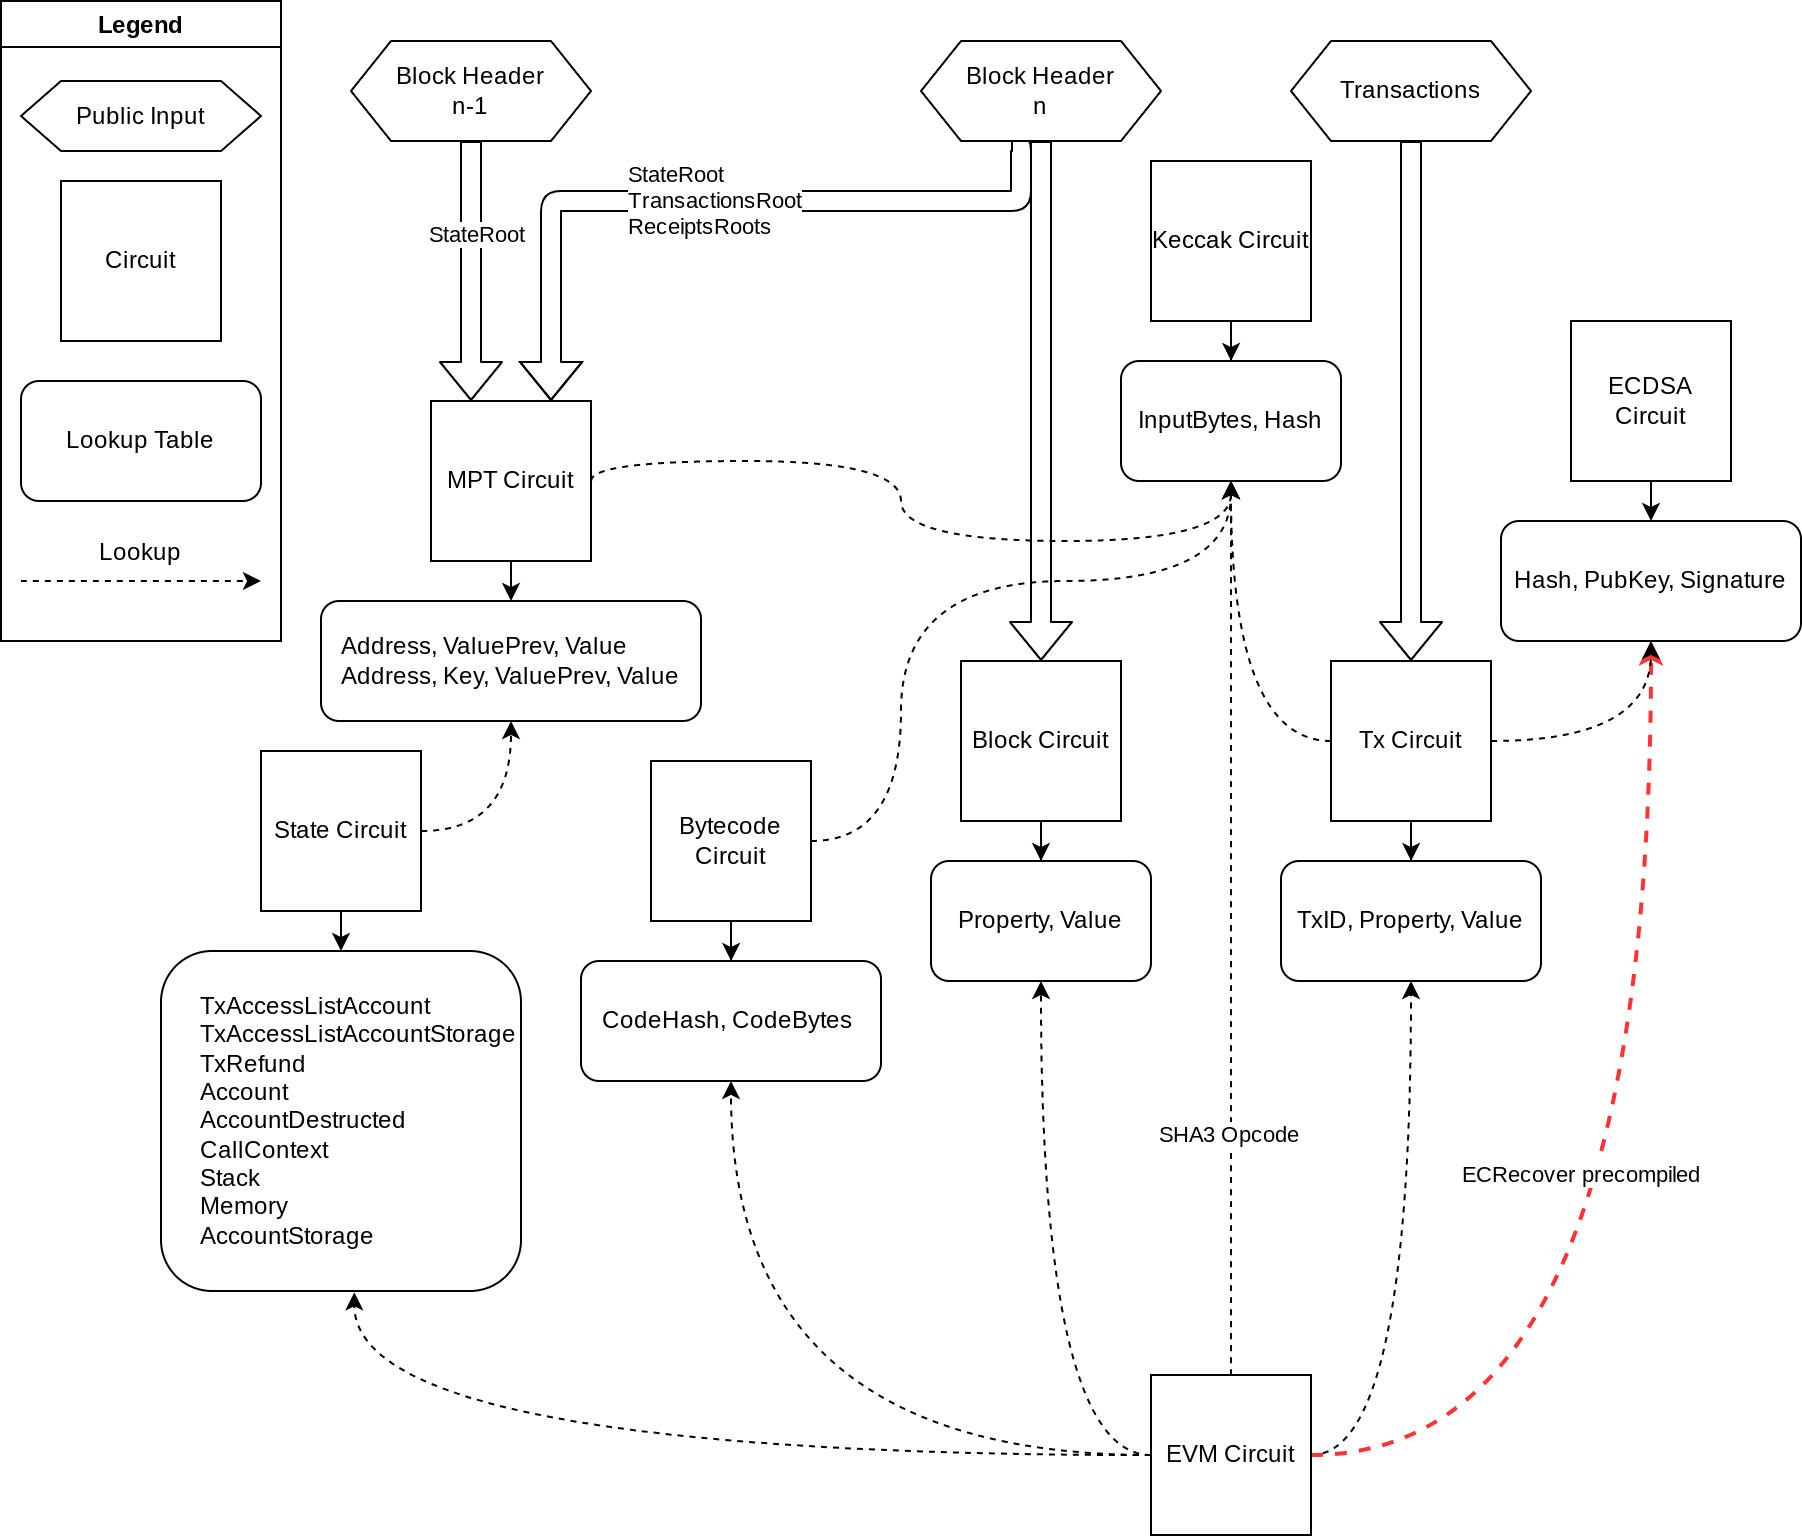

The diagram above was exported from draw.io. Its source (the exported page's mxGraphModel, read from the mxfile embedded in the PNG):
<mxGraphModel dx="1852" dy="962" grid="1" gridSize="10" guides="1" tooltips="1" connect="1" arrows="1" fold="1" page="1" pageScale="1" pageWidth="2336" pageHeight="1654" math="0" shadow="0">
  <root>
    <mxCell id="0" />
    <mxCell id="1" parent="0" />
    <mxCell id="POrRuGTRj1tnCZtbZjpt-29" style="edgeStyle=orthogonalEdgeStyle;curved=1;orthogonalLoop=1;jettySize=auto;html=1;entryX=0.5;entryY=1;entryDx=0;entryDy=0;dashed=1;exitX=1;exitY=0.5;exitDx=0;exitDy=0;" edge="1" parent="1" source="POrRuGTRj1tnCZtbZjpt-1" target="POrRuGTRj1tnCZtbZjpt-8">
      <mxGeometry relative="1" as="geometry">
        <mxPoint x="1210" y="840" as="sourcePoint" />
      </mxGeometry>
    </mxCell>
    <mxCell id="POrRuGTRj1tnCZtbZjpt-30" style="edgeStyle=orthogonalEdgeStyle;curved=1;orthogonalLoop=1;jettySize=auto;html=1;entryX=0.5;entryY=1;entryDx=0;entryDy=0;dashed=1;exitX=1;exitY=0.5;exitDx=0;exitDy=0;fillColor=#e51400;strokeColor=#FF3333;strokeWidth=2;" edge="1" parent="1" source="POrRuGTRj1tnCZtbZjpt-1" target="POrRuGTRj1tnCZtbZjpt-10">
      <mxGeometry relative="1" as="geometry" />
    </mxCell>
    <mxCell id="POrRuGTRj1tnCZtbZjpt-83" value="&lt;span&gt;ECRecover precompiled&lt;/span&gt;" style="edgeLabel;html=1;align=center;verticalAlign=middle;resizable=0;points=[];" vertex="1" connectable="0" parent="POrRuGTRj1tnCZtbZjpt-30">
      <mxGeometry x="0.0745" y="35" relative="1" as="geometry">
        <mxPoint as="offset" />
      </mxGeometry>
    </mxCell>
    <mxCell id="POrRuGTRj1tnCZtbZjpt-32" style="edgeStyle=orthogonalEdgeStyle;curved=1;orthogonalLoop=1;jettySize=auto;html=1;entryX=0.537;entryY=1.004;entryDx=0;entryDy=0;entryPerimeter=0;dashed=1;" edge="1" parent="1" source="POrRuGTRj1tnCZtbZjpt-1" target="POrRuGTRj1tnCZtbZjpt-19">
      <mxGeometry relative="1" as="geometry" />
    </mxCell>
    <mxCell id="POrRuGTRj1tnCZtbZjpt-43" style="edgeStyle=orthogonalEdgeStyle;curved=1;orthogonalLoop=1;jettySize=auto;html=1;exitX=0;exitY=0.5;exitDx=0;exitDy=0;entryX=0.5;entryY=1;entryDx=0;entryDy=0;dashed=1;" edge="1" parent="1" source="POrRuGTRj1tnCZtbZjpt-1" target="POrRuGTRj1tnCZtbZjpt-41">
      <mxGeometry relative="1" as="geometry" />
    </mxCell>
    <mxCell id="POrRuGTRj1tnCZtbZjpt-44" style="edgeStyle=orthogonalEdgeStyle;curved=1;orthogonalLoop=1;jettySize=auto;html=1;exitX=0;exitY=0.5;exitDx=0;exitDy=0;entryX=0.5;entryY=1;entryDx=0;entryDy=0;dashed=1;" edge="1" parent="1" source="POrRuGTRj1tnCZtbZjpt-1" target="POrRuGTRj1tnCZtbZjpt-37">
      <mxGeometry relative="1" as="geometry" />
    </mxCell>
    <mxCell id="POrRuGTRj1tnCZtbZjpt-56" style="edgeStyle=orthogonalEdgeStyle;curved=1;orthogonalLoop=1;jettySize=auto;html=1;dashed=1;" edge="1" parent="1" source="POrRuGTRj1tnCZtbZjpt-1" target="POrRuGTRj1tnCZtbZjpt-9">
      <mxGeometry relative="1" as="geometry" />
    </mxCell>
    <mxCell id="POrRuGTRj1tnCZtbZjpt-84" value="SHA3 Opcode" style="edgeLabel;html=1;align=center;verticalAlign=middle;resizable=0;points=[];" vertex="1" connectable="0" parent="POrRuGTRj1tnCZtbZjpt-56">
      <mxGeometry x="-0.46" y="1" relative="1" as="geometry">
        <mxPoint as="offset" />
      </mxGeometry>
    </mxCell>
    <mxCell id="POrRuGTRj1tnCZtbZjpt-1" value="EVM Circuit" style="whiteSpace=wrap;html=1;aspect=fixed;" vertex="1" parent="1">
      <mxGeometry x="1145" y="747" width="80" height="80" as="geometry" />
    </mxCell>
    <mxCell id="POrRuGTRj1tnCZtbZjpt-21" style="edgeStyle=orthogonalEdgeStyle;orthogonalLoop=1;jettySize=auto;html=1;entryX=0.5;entryY=1;entryDx=0;entryDy=0;dashed=1;curved=1;exitX=1;exitY=0.5;exitDx=0;exitDy=0;" edge="1" parent="1" source="POrRuGTRj1tnCZtbZjpt-2" target="POrRuGTRj1tnCZtbZjpt-17">
      <mxGeometry relative="1" as="geometry">
        <mxPoint x="590" y="480" as="sourcePoint" />
        <mxPoint x="440" y="420" as="targetPoint" />
      </mxGeometry>
    </mxCell>
    <mxCell id="POrRuGTRj1tnCZtbZjpt-16" style="edgeStyle=orthogonalEdgeStyle;curved=1;orthogonalLoop=1;jettySize=auto;html=1;entryX=0.5;entryY=1;entryDx=0;entryDy=0;dashed=1;" edge="1" parent="1" source="POrRuGTRj1tnCZtbZjpt-4" target="POrRuGTRj1tnCZtbZjpt-10">
      <mxGeometry relative="1" as="geometry" />
    </mxCell>
    <mxCell id="POrRuGTRj1tnCZtbZjpt-48" style="edgeStyle=orthogonalEdgeStyle;shape=flexArrow;curved=1;orthogonalLoop=1;jettySize=auto;html=1;exitX=0.375;exitY=1;exitDx=0;exitDy=0;entryX=0.75;entryY=0;entryDx=0;entryDy=0;" edge="1" parent="1" source="POrRuGTRj1tnCZtbZjpt-33" target="POrRuGTRj1tnCZtbZjpt-3">
      <mxGeometry relative="1" as="geometry">
        <mxPoint x="840" y="200" as="targetPoint" />
        <Array as="points">
          <mxPoint x="1080" y="130" />
          <mxPoint x="1080" y="160" />
          <mxPoint x="845" y="160" />
        </Array>
      </mxGeometry>
    </mxCell>
    <mxCell id="POrRuGTRj1tnCZtbZjpt-49" value="&lt;div style=&quot;text-align: justify&quot;&gt;StateRoot&lt;/div&gt;&lt;div style=&quot;text-align: justify&quot;&gt;TransactionsRoot&lt;/div&gt;&lt;div style=&quot;text-align: justify&quot;&gt;ReceiptsRoots&lt;/div&gt;" style="edgeLabel;html=1;align=center;verticalAlign=middle;resizable=0;points=[];" vertex="1" connectable="0" parent="POrRuGTRj1tnCZtbZjpt-48">
      <mxGeometry x="0.0187" relative="1" as="geometry">
        <mxPoint as="offset" />
      </mxGeometry>
    </mxCell>
    <mxCell id="POrRuGTRj1tnCZtbZjpt-46" style="edgeStyle=orthogonalEdgeStyle;shape=flexArrow;curved=1;orthogonalLoop=1;jettySize=auto;html=1;exitX=0.5;exitY=1;exitDx=0;exitDy=0;entryX=0.5;entryY=0;entryDx=0;entryDy=0;" edge="1" parent="1" source="POrRuGTRj1tnCZtbZjpt-34" target="POrRuGTRj1tnCZtbZjpt-4">
      <mxGeometry relative="1" as="geometry" />
    </mxCell>
    <mxCell id="POrRuGTRj1tnCZtbZjpt-34" value="Transactions" style="shape=hexagon;perimeter=hexagonPerimeter2;whiteSpace=wrap;html=1;fixedSize=1;" vertex="1" parent="1">
      <mxGeometry x="1215" y="80" width="120" height="50" as="geometry" />
    </mxCell>
    <mxCell id="POrRuGTRj1tnCZtbZjpt-54" style="edgeStyle=orthogonalEdgeStyle;shape=flexArrow;curved=1;orthogonalLoop=1;jettySize=auto;html=1;exitX=0.5;exitY=1;exitDx=0;exitDy=0;entryX=0.25;entryY=0;entryDx=0;entryDy=0;" edge="1" parent="1" source="POrRuGTRj1tnCZtbZjpt-50" target="POrRuGTRj1tnCZtbZjpt-3">
      <mxGeometry relative="1" as="geometry">
        <Array as="points">
          <mxPoint x="805" y="130" />
          <mxPoint x="805" y="130" />
        </Array>
      </mxGeometry>
    </mxCell>
    <mxCell id="POrRuGTRj1tnCZtbZjpt-55" value="StateRoot" style="edgeLabel;html=1;align=center;verticalAlign=middle;resizable=0;points=[];" vertex="1" connectable="0" parent="POrRuGTRj1tnCZtbZjpt-54">
      <mxGeometry x="-0.2846" y="3" relative="1" as="geometry">
        <mxPoint as="offset" />
      </mxGeometry>
    </mxCell>
    <mxCell id="POrRuGTRj1tnCZtbZjpt-50" value="Block Header&lt;br&gt;n-1" style="shape=hexagon;perimeter=hexagonPerimeter2;whiteSpace=wrap;html=1;fixedSize=1;" vertex="1" parent="1">
      <mxGeometry x="745" y="80" width="120" height="50" as="geometry" />
    </mxCell>
    <mxCell id="POrRuGTRj1tnCZtbZjpt-45" style="edgeStyle=orthogonalEdgeStyle;curved=1;orthogonalLoop=1;jettySize=auto;html=1;shape=flexArrow;" edge="1" parent="1" source="POrRuGTRj1tnCZtbZjpt-33" target="POrRuGTRj1tnCZtbZjpt-40">
      <mxGeometry relative="1" as="geometry" />
    </mxCell>
    <mxCell id="POrRuGTRj1tnCZtbZjpt-40" value="Block Circuit" style="whiteSpace=wrap;html=1;aspect=fixed;" vertex="1" parent="1">
      <mxGeometry x="1050" y="390" width="80" height="80" as="geometry" />
    </mxCell>
    <mxCell id="POrRuGTRj1tnCZtbZjpt-42" style="edgeStyle=orthogonalEdgeStyle;rounded=0;orthogonalLoop=1;jettySize=auto;html=1;exitX=0.5;exitY=1;exitDx=0;exitDy=0;" edge="1" parent="1" source="POrRuGTRj1tnCZtbZjpt-40" target="POrRuGTRj1tnCZtbZjpt-41">
      <mxGeometry relative="1" as="geometry" />
    </mxCell>
    <mxCell id="POrRuGTRj1tnCZtbZjpt-33" value="Block Header&lt;br&gt;n" style="shape=hexagon;perimeter=hexagonPerimeter2;whiteSpace=wrap;html=1;fixedSize=1;" vertex="1" parent="1">
      <mxGeometry x="1030" y="80" width="120" height="50" as="geometry" />
    </mxCell>
    <mxCell id="POrRuGTRj1tnCZtbZjpt-41" value="&lt;div style=&quot;text-align: justify&quot;&gt;&lt;span&gt;Property, Value&lt;/span&gt;&lt;/div&gt;" style="rounded=1;whiteSpace=wrap;html=1;" vertex="1" parent="1">
      <mxGeometry x="1035" y="490" width="110" height="60" as="geometry" />
    </mxCell>
    <mxCell id="POrRuGTRj1tnCZtbZjpt-5" value="Keccak Circuit" style="whiteSpace=wrap;html=1;aspect=fixed;" vertex="1" parent="1">
      <mxGeometry x="1145" y="140" width="80" height="80" as="geometry" />
    </mxCell>
    <mxCell id="POrRuGTRj1tnCZtbZjpt-9" value="&lt;div style=&quot;text-align: justify&quot;&gt;&lt;span&gt;InputBytes, Hash&lt;/span&gt;&lt;/div&gt;" style="rounded=1;whiteSpace=wrap;html=1;" vertex="1" parent="1">
      <mxGeometry x="1130" y="240" width="110" height="60" as="geometry" />
    </mxCell>
    <mxCell id="POrRuGTRj1tnCZtbZjpt-13" style="edgeStyle=orthogonalEdgeStyle;rounded=0;orthogonalLoop=1;jettySize=auto;html=1;exitX=0.5;exitY=1;exitDx=0;exitDy=0;" edge="1" parent="1" source="POrRuGTRj1tnCZtbZjpt-5" target="POrRuGTRj1tnCZtbZjpt-9">
      <mxGeometry relative="1" as="geometry" />
    </mxCell>
    <mxCell id="POrRuGTRj1tnCZtbZjpt-6" value="ECDSA Circuit" style="whiteSpace=wrap;html=1;aspect=fixed;" vertex="1" parent="1">
      <mxGeometry x="1355" y="220" width="80" height="80" as="geometry" />
    </mxCell>
    <mxCell id="POrRuGTRj1tnCZtbZjpt-12" style="edgeStyle=orthogonalEdgeStyle;rounded=0;orthogonalLoop=1;jettySize=auto;html=1;exitX=0.5;exitY=1;exitDx=0;exitDy=0;entryX=0.5;entryY=0;entryDx=0;entryDy=0;" edge="1" parent="1" source="POrRuGTRj1tnCZtbZjpt-6" target="POrRuGTRj1tnCZtbZjpt-10">
      <mxGeometry relative="1" as="geometry" />
    </mxCell>
    <mxCell id="POrRuGTRj1tnCZtbZjpt-10" value="&lt;div style=&quot;text-align: justify&quot;&gt;&lt;span&gt;Hash, PubKey, Signature&lt;/span&gt;&lt;/div&gt;" style="rounded=1;whiteSpace=wrap;html=1;" vertex="1" parent="1">
      <mxGeometry x="1320" y="320" width="150" height="60" as="geometry" />
    </mxCell>
    <mxCell id="POrRuGTRj1tnCZtbZjpt-57" style="edgeStyle=orthogonalEdgeStyle;curved=1;orthogonalLoop=1;jettySize=auto;html=1;exitX=0;exitY=0.5;exitDx=0;exitDy=0;entryX=0.5;entryY=1;entryDx=0;entryDy=0;dashed=1;" edge="1" parent="1" source="POrRuGTRj1tnCZtbZjpt-4" target="POrRuGTRj1tnCZtbZjpt-9">
      <mxGeometry relative="1" as="geometry" />
    </mxCell>
    <mxCell id="POrRuGTRj1tnCZtbZjpt-58" value="Legend" style="swimlane;" vertex="1" parent="1">
      <mxGeometry x="570" y="60" width="140" height="320" as="geometry" />
    </mxCell>
    <mxCell id="POrRuGTRj1tnCZtbZjpt-59" value="Public Input" style="shape=hexagon;perimeter=hexagonPerimeter2;whiteSpace=wrap;html=1;fixedSize=1;" vertex="1" parent="POrRuGTRj1tnCZtbZjpt-58">
      <mxGeometry x="10" y="40" width="120" height="35" as="geometry" />
    </mxCell>
    <mxCell id="POrRuGTRj1tnCZtbZjpt-60" value="Circuit" style="whiteSpace=wrap;html=1;aspect=fixed;" vertex="1" parent="POrRuGTRj1tnCZtbZjpt-58">
      <mxGeometry x="30" y="90" width="80" height="80" as="geometry" />
    </mxCell>
    <mxCell id="POrRuGTRj1tnCZtbZjpt-61" value="Lookup Table" style="rounded=1;whiteSpace=wrap;html=1;" vertex="1" parent="POrRuGTRj1tnCZtbZjpt-58">
      <mxGeometry x="10" y="190" width="120" height="60" as="geometry" />
    </mxCell>
    <mxCell id="POrRuGTRj1tnCZtbZjpt-64" value="" style="group" vertex="1" connectable="0" parent="POrRuGTRj1tnCZtbZjpt-58">
      <mxGeometry x="30" y="260" width="100" height="30" as="geometry" />
    </mxCell>
    <mxCell id="POrRuGTRj1tnCZtbZjpt-63" value="Lookup" style="text;strokeColor=none;fillColor=none;align=center;verticalAlign=middle;spacingLeft=4;spacingRight=4;overflow=hidden;points=[[0,0.5],[1,0.5]];portConstraint=eastwest;rotatable=0;" vertex="1" parent="POrRuGTRj1tnCZtbZjpt-64">
      <mxGeometry width="80" height="30" as="geometry" />
    </mxCell>
    <mxCell id="POrRuGTRj1tnCZtbZjpt-62" style="edgeStyle=orthogonalEdgeStyle;curved=1;orthogonalLoop=1;jettySize=auto;html=1;dashed=1;" edge="1" parent="POrRuGTRj1tnCZtbZjpt-64">
      <mxGeometry relative="1" as="geometry">
        <mxPoint x="100" y="30" as="targetPoint" />
        <mxPoint x="-20" y="30" as="sourcePoint" />
        <Array as="points">
          <mxPoint x="100" y="30" />
        </Array>
      </mxGeometry>
    </mxCell>
    <mxCell id="POrRuGTRj1tnCZtbZjpt-91" style="edgeStyle=orthogonalEdgeStyle;curved=1;orthogonalLoop=1;jettySize=auto;html=1;strokeColor=#000000;strokeWidth=1;dashed=1;exitX=1;exitY=0.5;exitDx=0;exitDy=0;entryX=0.5;entryY=1;entryDx=0;entryDy=0;" edge="1" parent="1" source="POrRuGTRj1tnCZtbZjpt-3" target="POrRuGTRj1tnCZtbZjpt-9">
      <mxGeometry relative="1" as="geometry">
        <mxPoint x="1180" y="300" as="targetPoint" />
        <Array as="points">
          <mxPoint x="865" y="290" />
          <mxPoint x="1020" y="290" />
          <mxPoint x="1020" y="330" />
          <mxPoint x="1185" y="330" />
        </Array>
      </mxGeometry>
    </mxCell>
    <mxCell id="POrRuGTRj1tnCZtbZjpt-3" value="MPT Circuit" style="whiteSpace=wrap;html=1;aspect=fixed;" vertex="1" parent="1">
      <mxGeometry x="785" y="260" width="80" height="80" as="geometry" />
    </mxCell>
    <mxCell id="POrRuGTRj1tnCZtbZjpt-17" value="&lt;div style=&quot;text-align: justify&quot;&gt;&lt;span&gt;Address, ValuePrev, Value&lt;/span&gt;&lt;/div&gt;&lt;div style=&quot;text-align: justify&quot;&gt;&lt;span&gt;Address, Key, ValuePrev, Value&lt;/span&gt;&lt;/div&gt;" style="rounded=1;whiteSpace=wrap;html=1;" vertex="1" parent="1">
      <mxGeometry x="730" y="360" width="190" height="60" as="geometry" />
    </mxCell>
    <mxCell id="POrRuGTRj1tnCZtbZjpt-18" style="edgeStyle=orthogonalEdgeStyle;orthogonalLoop=1;jettySize=auto;html=1;exitX=0.5;exitY=1;exitDx=0;exitDy=0;entryX=0.5;entryY=0;entryDx=0;entryDy=0;rounded=0;" edge="1" parent="1" source="POrRuGTRj1tnCZtbZjpt-3" target="POrRuGTRj1tnCZtbZjpt-17">
      <mxGeometry relative="1" as="geometry" />
    </mxCell>
    <mxCell id="POrRuGTRj1tnCZtbZjpt-4" value="Tx Circuit" style="whiteSpace=wrap;html=1;aspect=fixed;" vertex="1" parent="1">
      <mxGeometry x="1235" y="390" width="80" height="80" as="geometry" />
    </mxCell>
    <mxCell id="POrRuGTRj1tnCZtbZjpt-8" value="&lt;div style=&quot;text-align: justify&quot;&gt;&lt;span&gt;TxID, Property, Value&lt;/span&gt;&lt;/div&gt;" style="rounded=1;whiteSpace=wrap;html=1;" vertex="1" parent="1">
      <mxGeometry x="1210" y="490" width="130" height="60" as="geometry" />
    </mxCell>
    <mxCell id="POrRuGTRj1tnCZtbZjpt-14" style="edgeStyle=orthogonalEdgeStyle;rounded=0;orthogonalLoop=1;jettySize=auto;html=1;exitX=0.5;exitY=1;exitDx=0;exitDy=0;" edge="1" parent="1" source="POrRuGTRj1tnCZtbZjpt-4" target="POrRuGTRj1tnCZtbZjpt-8">
      <mxGeometry relative="1" as="geometry" />
    </mxCell>
    <mxCell id="POrRuGTRj1tnCZtbZjpt-2" value="State Circuit" style="whiteSpace=wrap;html=1;aspect=fixed;" vertex="1" parent="1">
      <mxGeometry x="700" y="435" width="80" height="80" as="geometry" />
    </mxCell>
    <mxCell id="POrRuGTRj1tnCZtbZjpt-19" value="&lt;div style=&quot;text-align: justify&quot;&gt;&lt;span&gt;TxAccessListAccount&lt;/span&gt;&lt;/div&gt;&lt;div style=&quot;text-align: justify&quot;&gt;&lt;span&gt;TxAccessListAccountStorage&lt;/span&gt;&lt;/div&gt;&lt;div style=&quot;text-align: justify&quot;&gt;&lt;span&gt;TxRefund&lt;/span&gt;&lt;/div&gt;&lt;div style=&quot;text-align: justify&quot;&gt;&lt;span&gt;Account&lt;/span&gt;&lt;/div&gt;&lt;div style=&quot;text-align: justify&quot;&gt;&lt;span&gt;AccountDestructed&lt;/span&gt;&lt;/div&gt;&lt;div style=&quot;text-align: justify&quot;&gt;&lt;span&gt;CallContext&lt;/span&gt;&lt;/div&gt;&lt;div style=&quot;text-align: justify&quot;&gt;&lt;span&gt;Stack&lt;/span&gt;&lt;/div&gt;&lt;div style=&quot;text-align: justify&quot;&gt;&lt;span&gt;Memory&lt;/span&gt;&lt;/div&gt;&lt;div style=&quot;text-align: justify&quot;&gt;&lt;span&gt;AccountStorage&lt;/span&gt;&lt;/div&gt;" style="rounded=1;whiteSpace=wrap;html=1;align=right;" vertex="1" parent="1">
      <mxGeometry x="650" y="535" width="180" height="170" as="geometry" />
    </mxCell>
    <mxCell id="POrRuGTRj1tnCZtbZjpt-20" style="edgeStyle=orthogonalEdgeStyle;rounded=0;orthogonalLoop=1;jettySize=auto;html=1;exitX=0.5;exitY=1;exitDx=0;exitDy=0;entryX=0.5;entryY=0;entryDx=0;entryDy=0;" edge="1" parent="1" source="POrRuGTRj1tnCZtbZjpt-2" target="POrRuGTRj1tnCZtbZjpt-19">
      <mxGeometry relative="1" as="geometry" />
    </mxCell>
    <mxCell id="POrRuGTRj1tnCZtbZjpt-93" style="edgeStyle=orthogonalEdgeStyle;curved=1;orthogonalLoop=1;jettySize=auto;html=1;dashed=1;strokeColor=#000000;strokeWidth=1;exitX=1;exitY=0.5;exitDx=0;exitDy=0;entryX=0.5;entryY=1;entryDx=0;entryDy=0;" edge="1" parent="1" source="POrRuGTRj1tnCZtbZjpt-36" target="POrRuGTRj1tnCZtbZjpt-9">
      <mxGeometry relative="1" as="geometry">
        <mxPoint x="1180" y="300" as="targetPoint" />
        <mxPoint x="910" y="430" as="sourcePoint" />
        <Array as="points">
          <mxPoint x="1020" y="480" />
          <mxPoint x="1020" y="350" />
          <mxPoint x="1185" y="350" />
        </Array>
      </mxGeometry>
    </mxCell>
    <mxCell id="POrRuGTRj1tnCZtbZjpt-36" value="Bytecode Circuit" style="whiteSpace=wrap;html=1;aspect=fixed;" vertex="1" parent="1">
      <mxGeometry x="895" y="440" width="80" height="80" as="geometry" />
    </mxCell>
    <mxCell id="POrRuGTRj1tnCZtbZjpt-37" value="&lt;div style=&quot;text-align: justify&quot;&gt;&lt;span&gt;CodeHash, CodeBytes&amp;nbsp;&lt;/span&gt;&lt;/div&gt;" style="rounded=1;whiteSpace=wrap;html=1;" vertex="1" parent="1">
      <mxGeometry x="860" y="540" width="150" height="60" as="geometry" />
    </mxCell>
    <mxCell id="POrRuGTRj1tnCZtbZjpt-38" style="edgeStyle=orthogonalEdgeStyle;rounded=0;orthogonalLoop=1;jettySize=auto;html=1;exitX=0.5;exitY=1;exitDx=0;exitDy=0;" edge="1" parent="1" source="POrRuGTRj1tnCZtbZjpt-36" target="POrRuGTRj1tnCZtbZjpt-37">
      <mxGeometry relative="1" as="geometry" />
    </mxCell>
  </root>
</mxGraphModel>